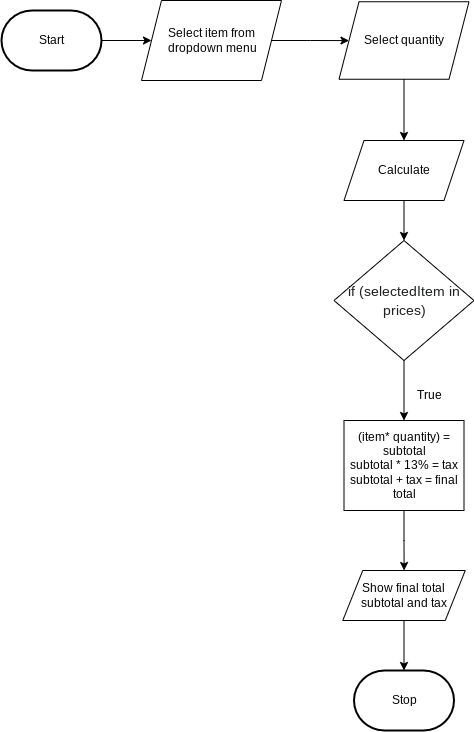

The diagram above was exported from draw.io. Its source (the exported page's mxGraphModel, read from the mxfile embedded in the PNG):
<mxGraphModel dx="1086" dy="743" grid="1" gridSize="10" guides="1" tooltips="1" connect="1" arrows="1" fold="1" page="1" pageScale="1" pageWidth="850" pageHeight="1100" math="0" shadow="0">
  <root>
    <mxCell id="0" />
    <mxCell id="1" parent="0" />
    <mxCell id="58" style="edgeStyle=orthogonalEdgeStyle;rounded=0;html=1;entryX=0;entryY=0.5;entryDx=0;entryDy=0;fontColor=#E6EDF3;" edge="1" parent="1" source="6" target="9">
      <mxGeometry relative="1" as="geometry" />
    </mxCell>
    <mxCell id="6" value="Start" style="strokeWidth=2;html=1;shape=mxgraph.flowchart.terminator;whiteSpace=wrap;" parent="1" vertex="1">
      <mxGeometry x="70" y="150" width="100" height="60" as="geometry" />
    </mxCell>
    <mxCell id="7" value="Stop" style="strokeWidth=2;html=1;shape=mxgraph.flowchart.terminator;whiteSpace=wrap;" parent="1" vertex="1">
      <mxGeometry x="422.5" y="810" width="100" height="60" as="geometry" />
    </mxCell>
    <mxCell id="48" style="edgeStyle=orthogonalEdgeStyle;html=1;rounded=0;" parent="1" source="9" target="37" edge="1">
      <mxGeometry relative="1" as="geometry" />
    </mxCell>
    <mxCell id="9" value="Select item from&lt;br&gt;&amp;nbsp;dropdown menu" style="shape=parallelogram;perimeter=parallelogramPerimeter;whiteSpace=wrap;html=1;fixedSize=1;" parent="1" vertex="1">
      <mxGeometry x="210" y="140" width="140" height="80" as="geometry" />
    </mxCell>
    <mxCell id="12" style="edgeStyle=orthogonalEdgeStyle;shape=connector;rounded=0;html=1;exitX=0.5;exitY=1;exitDx=0;exitDy=0;entryX=0.5;entryY=0;entryDx=0;entryDy=0;entryPerimeter=0;labelBackgroundColor=default;strokeColor=default;fontFamily=Helvetica;fontSize=11;fontColor=default;endArrow=classic;" parent="1" source="13" target="7" edge="1">
      <mxGeometry relative="1" as="geometry" />
    </mxCell>
    <mxCell id="13" value="Show final total subtotal and tax" style="shape=parallelogram;perimeter=parallelogramPerimeter;whiteSpace=wrap;html=1;fixedSize=1;" parent="1" vertex="1">
      <mxGeometry x="411.25" y="710" width="122.5" height="50" as="geometry" />
    </mxCell>
    <mxCell id="57" style="edgeStyle=orthogonalEdgeStyle;html=1;entryX=0.5;entryY=0;entryDx=0;entryDy=0;fontColor=#E6EDF3;rounded=0;" edge="1" parent="1" source="19" target="41">
      <mxGeometry relative="1" as="geometry" />
    </mxCell>
    <mxCell id="19" value="&lt;div style=&quot;font-size: 14px; line-height: 19px;&quot;&gt;&lt;font color=&quot;#1f2021&quot;&gt;if (selectedItem in prices)&lt;/font&gt;&lt;/div&gt;" style="rhombus;whiteSpace=wrap;html=1;" parent="1" vertex="1">
      <mxGeometry x="402.5" y="380" width="140" height="120" as="geometry" />
    </mxCell>
    <mxCell id="59" style="edgeStyle=orthogonalEdgeStyle;rounded=0;html=1;fontColor=#E6EDF3;" edge="1" parent="1" source="37" target="49">
      <mxGeometry relative="1" as="geometry" />
    </mxCell>
    <mxCell id="37" value="Select quantity" style="shape=parallelogram;perimeter=parallelogramPerimeter;whiteSpace=wrap;html=1;fixedSize=1;" parent="1" vertex="1">
      <mxGeometry x="407.5" y="141.25" width="130" height="77.5" as="geometry" />
    </mxCell>
    <mxCell id="45" style="edgeStyle=orthogonalEdgeStyle;rounded=0;html=1;" parent="1" source="41" target="13" edge="1">
      <mxGeometry relative="1" as="geometry" />
    </mxCell>
    <mxCell id="41" value="(item* quantity) = subtotal&lt;br&gt;subtotal * 13% = tax&lt;br&gt;subtotal + tax = final total&lt;br&gt;" style="rounded=0;whiteSpace=wrap;html=1;" parent="1" vertex="1">
      <mxGeometry x="412.5" y="560" width="120" height="90" as="geometry" />
    </mxCell>
    <mxCell id="62" style="edgeStyle=orthogonalEdgeStyle;rounded=0;html=1;entryX=0.5;entryY=0;entryDx=0;entryDy=0;fontColor=#E6EDF3;" edge="1" parent="1" source="49" target="19">
      <mxGeometry relative="1" as="geometry" />
    </mxCell>
    <mxCell id="49" value="Calculate" style="shape=parallelogram;perimeter=parallelogramPerimeter;whiteSpace=wrap;html=1;fixedSize=1;" parent="1" vertex="1">
      <mxGeometry x="412.5" y="280" width="120" height="60" as="geometry" />
    </mxCell>
    <mxCell id="56" value="True" style="text;html=1;align=center;verticalAlign=middle;resizable=0;points=[];autosize=1;strokeColor=none;fillColor=none;" parent="1" vertex="1">
      <mxGeometry x="472.5" y="520" width="50" height="30" as="geometry" />
    </mxCell>
  </root>
</mxGraphModel>